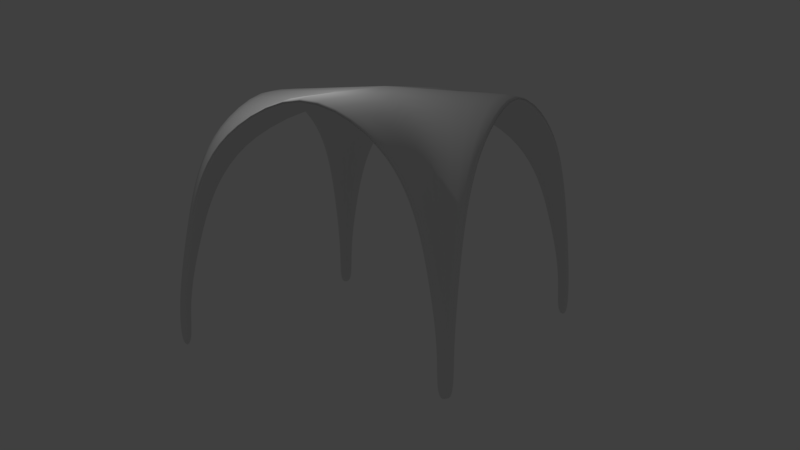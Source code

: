 # Source: Church_Arch.blend  (saved by Blender 2.78.0; exported with 4.5.12 LTS)
import bpy
from mathutils import Matrix  # noqa: F401  (used for matrix-valued properties, if any)

bpy.ops.wm.read_factory_settings(use_empty=True)
scene = bpy.context.scene
scene.name = 'Scene'

# ---- collections
col_collection_1 = bpy.data.collections.new('Collection 1'); scene.collection.children.link(col_collection_1)

# ---- world
world_world = bpy.data.worlds.new('World'); scene.world = world_world
world_world.color = (0.05088, 0.05088, 0.05088)
world_world.use_sun_shadow = False
world_world.sun_shadow_jitter_overblur = 0.0
world_world.cycles.sampling_method = 'MANUAL'

# ---- cameras
cam_camera = bpy.data.cameras.new('Camera')
cam_camera.clip_end = 100.0
cam_camera.lens = 35.0
cam_camera.sensor_width = 32.0
cam_camera.sensor_height = 18.0
cam_camera.ortho_scale = 7.314
cam_camera.dof.focus_distance = 0.0

# ---- lights
light_lamp = bpy.data.lights.new('Lamp', 'POINT')
light_lamp.transmission_factor = 0.0
light_lamp.cutoff_distance = 30.0
light_lamp.energy = 100.0
light_lamp.shadow_buffer_clip_start = 1.001
light_lamp.shadow_soft_size = 0.1
light_lamp.shadow_maximum_resolution = 0.006
light_lamp.use_absolute_resolution = True

# ---- meshes
me_church_arch = bpy.data.meshes.new('Church Arch')
me_church_arch.from_pydata([(-4.0, -3.904, -3.5), (-4.0, -3.938, -2.5), (-4.0, -3.821, -1.5), (-4.0, -3.618, -0.5), (-4.0, -3.37, 0.5), (-4.0, -2.937, 1.5), (-4.0, -2.085, 2.5), (-4.0, 3.904, -3.5), (-4.0, 3.938, -2.5), (-4.0, 3.821, -1.5), (-4.0, 3.618, -0.5), (-4.0, 3.37, 0.5), (-4.0, 2.937, 1.5), (-4.0, 2.085, 2.5), (-4.0, 7.868e-07, 3.5), (4.0, -3.904, -3.5), (4.0, -3.938, -2.5), (4.0, -3.821, -1.5), (4.0, -3.618, -0.5), (4.0, -3.37, 0.5), (4.0, -2.937, 1.5), (4.0, -2.085, 2.5), (4.0, 3.904, -3.5), (4.0, 3.938, -2.5), (4.0, 3.821, -1.5), (4.0, 3.618, -0.5), (4.0, 3.37, 0.5), (4.0, 2.937, 1.5), (4.0, 2.085, 2.5), (4.0, -7.709e-07, 3.5), (-3.904, 4.0, -3.5), (-3.938, 4.0, -2.5), (-3.821, 4.0, -1.5), (-3.618, 4.0, -0.5), (-3.37, 4.0, 0.5), (-2.937, 4.0, 1.5), (-2.085, 4.0, 2.5), (3.904, 4.0, -3.5), (3.938, 4.0, -2.5), (3.821, 4.0, -1.5), (3.618, 4.0, -0.5), (3.37, 4.0, 0.5), (2.937, 4.0, 1.5), (2.085, 4.0, 2.5), (1.311e-06, 4.0, 3.5), (-3.904, -4.0, -3.5), (-3.938, -4.0, -2.5), (-3.821, -4.0, -1.5), (-3.618, -4.0, -0.5), (-3.37, -4.0, 0.5), (-2.937, -4.0, 1.5), (-2.085, -4.0, 2.5), (3.904, -4.0, -3.5), (3.938, -4.0, -2.5), (3.821, -4.0, -1.5), (3.618, -4.0, -0.5), (3.37, -4.0, 0.5), (2.937, -4.0, 1.5), (2.085, -4.0, 2.5), (-1.295e-06, -4.0, 3.5), (-3.938, 3.938, -2.5), (3.938, 3.938, -2.5), (-3.37, 3.37, 0.5), (3.37, 3.37, 0.5), (2.937, 2.937, 1.5), (-2.937, 2.937, 1.5), (3.618, 3.618, -0.5), (-3.618, 3.618, -0.5), (2.085, 2.085, 2.5), (-2.085, 2.085, 2.5), (-3.37, -3.37, 0.5), (3.37, -3.37, 0.5), (3.618, -3.618, -0.5), (-3.618, -3.618, -0.5), (-3.904, 3.904, -3.5), (3.904, 3.904, -3.5), (2.085, -2.085, 2.5), (-2.085, -2.085, 2.5), (-3.821, 3.821, -1.5), (3.821, 3.821, -1.5), (-3.938, -3.938, -2.5), (3.938, -3.938, -2.5), (-3.821, -3.821, -1.5), (3.821, -3.821, -1.5), (2.937, -2.937, 1.5), (-2.937, -2.937, 1.5), (-3.904, -3.904, -3.5), (3.904, -3.904, -3.5), (0.0, 7.937e-09, 3.5), (-4.0, -3.604, -3.49), (-4.0, -3.638, -2.512), (-4.0, -3.525, -1.547), (-4.0, -3.325, -0.5659), (-4.0, -3.086, 0.4041), (-4.0, -2.683, 1.341), (-4.0, -1.902, 2.262), (-4.0, 3.604, -3.49), (-4.0, 3.638, -2.512), (-4.0, 3.525, -1.547), (-4.0, 3.325, -0.5659), (-4.0, 3.086, 0.4041), (-4.0, 2.683, 1.341), (-4.0, 1.902, 2.262), (-4.0, 7.868e-07, 3.2), (4.0, -3.604, -3.49), (4.0, -3.638, -2.512), (4.0, -3.525, -1.547), (4.0, -3.325, -0.5659), (4.0, -3.086, 0.4041), (4.0, -2.683, 1.341), (4.0, -1.902, 2.262), (4.0, 3.604, -3.49), (4.0, 3.638, -2.512), (4.0, 3.525, -1.547), (4.0, 3.325, -0.5659), (4.0, 3.086, 0.4041), (4.0, 2.683, 1.341), (4.0, 1.902, 2.262), (4.0, -7.709e-07, 3.2), (-3.604, 4.0, -3.49), (-3.638, 4.0, -2.512), (-3.525, 4.0, -1.547), (-3.325, 4.0, -0.5659), (-3.086, 4.0, 0.4041), (-2.683, 4.0, 1.341), (-1.902, 4.0, 2.262), (3.604, 4.0, -3.49), (3.638, 4.0, -2.512), (3.525, 4.0, -1.547), (3.325, 4.0, -0.5659), (3.086, 4.0, 0.4041), (2.683, 4.0, 1.341), (1.902, 4.0, 2.262), (1.311e-06, 4.0, 3.2), (-3.604, -4.0, -3.49), (-3.638, -4.0, -2.512), (-3.525, -4.0, -1.547), (-3.325, -4.0, -0.5659), (-3.086, -4.0, 0.4041), (-2.683, -4.0, 1.341), (-1.902, -4.0, 2.262), (3.604, -4.0, -3.49), (3.638, -4.0, -2.512), (3.525, -4.0, -1.547), (3.325, -4.0, -0.5659), (3.086, -4.0, 0.4041), (2.683, -4.0, 1.341), (1.902, -4.0, 2.262), (-1.295e-06, -4.0, 3.2), (-3.726, 3.726, -2.518), (3.726, 3.726, -2.518), (-3.181, 3.181, 0.3654), (3.181, 3.181, 0.3654), (2.785, 2.785, 1.291), (-2.785, 2.785, 1.291), (3.416, 3.416, -0.5922), (-3.416, 3.416, -0.5922), (1.997, 1.997, 2.227), (-1.997, 1.997, 2.227), (-3.181, -3.181, 0.3654), (3.181, -3.181, 0.3654), (3.416, -3.416, -0.5922), (-3.416, -3.416, -0.5922), (-3.692, 3.692, -3.485), (3.692, 3.692, -3.485), (1.997, -1.997, 2.227), (-1.997, -1.997, 2.227), (-3.615, 3.615, -1.568), (3.615, 3.615, -1.568), (-3.726, -3.726, -2.518), (3.726, -3.726, -2.518), (-3.615, -3.615, -1.568), (3.615, -3.615, -1.568), (2.785, -2.785, 1.291), (-2.785, -2.785, 1.291), (-3.692, -3.692, -3.485), (3.692, -3.692, -3.485), (0.0, 7.937e-09, 3.2)], [], [(9, 10, 67, 78), (2, 82, 73, 3), (10, 11, 62, 67), (3, 73, 70, 4), (11, 12, 65, 62), (4, 70, 85, 5), (12, 13, 69, 65), (5, 85, 77, 6), (13, 14, 88, 69), (6, 77, 88, 14), (7, 8, 60, 74), (0, 86, 80, 1), (8, 9, 78, 60), (1, 80, 82, 2), (39, 40, 66, 79), (32, 78, 67, 33), (40, 41, 63, 66), (33, 67, 62, 34), (41, 42, 64, 63), (34, 62, 65, 35), (42, 43, 68, 64), (35, 65, 69, 36), (43, 44, 88, 68), (36, 69, 88, 44), (37, 38, 61, 75), (30, 74, 60, 31), (38, 39, 79, 61), (31, 60, 78, 32), (68, 88, 29, 28), (87, 15, 16, 81), (75, 61, 23, 22), (87, 81, 53, 52), (64, 68, 28, 27), (84, 20, 21, 76), (63, 64, 27, 26), (72, 71, 56, 55), (81, 83, 54, 53), (82, 47, 48, 73), (72, 18, 19, 71), (71, 84, 57, 56), (66, 63, 26, 25), (61, 79, 24, 23), (86, 45, 46, 80), (81, 16, 17, 83), (70, 49, 50, 85), (85, 50, 51, 77), (79, 66, 25, 24), (71, 19, 20, 84), (77, 51, 59, 88), (76, 21, 29, 88), (73, 48, 49, 70), (83, 17, 18, 72), (83, 72, 55, 54), (76, 88, 59, 58), (80, 46, 47, 82), (84, 76, 58, 57), (98, 167, 156, 99), (91, 92, 162, 171), (99, 156, 151, 100), (92, 93, 159, 162), (100, 151, 154, 101), (93, 94, 174, 159), (101, 154, 158, 102), (94, 95, 166, 174), (102, 158, 177, 103), (95, 103, 177, 166), (96, 163, 149, 97), (89, 90, 169, 175), (97, 149, 167, 98), (90, 91, 171, 169), (128, 168, 155, 129), (121, 122, 156, 167), (129, 155, 152, 130), (122, 123, 151, 156), (130, 152, 153, 131), (123, 124, 154, 151), (131, 153, 157, 132), (124, 125, 158, 154), (132, 157, 177, 133), (125, 133, 177, 158), (126, 164, 150, 127), (119, 120, 149, 163), (127, 150, 168, 128), (120, 121, 167, 149), (157, 117, 118, 177), (176, 170, 105, 104), (164, 111, 112, 150), (176, 141, 142, 170), (153, 116, 117, 157), (173, 165, 110, 109), (152, 115, 116, 153), (161, 144, 145, 160), (170, 142, 143, 172), (171, 162, 137, 136), (161, 160, 108, 107), (160, 145, 146, 173), (155, 114, 115, 152), (150, 112, 113, 168), (175, 169, 135, 134), (170, 172, 106, 105), (159, 174, 139, 138), (174, 166, 140, 139), (168, 113, 114, 155), (160, 173, 109, 108), (166, 177, 148, 140), (165, 177, 118, 110), (162, 159, 138, 137), (172, 161, 107, 106), (172, 143, 144, 161), (165, 147, 148, 177), (169, 171, 136, 135), (173, 146, 147, 165), (0, 1, 90, 89), (1, 2, 91, 90), (2, 3, 92, 91), (3, 4, 93, 92), (4, 5, 94, 93), (5, 6, 95, 94), (6, 14, 103, 95), (8, 7, 96, 97), (9, 8, 97, 98), (10, 9, 98, 99), (11, 10, 99, 100), (12, 11, 100, 101), (13, 12, 101, 102), (14, 13, 102, 103), (16, 15, 104, 105), (17, 16, 105, 106), (18, 17, 106, 107), (19, 18, 107, 108), (20, 19, 108, 109), (21, 20, 109, 110), (29, 21, 110, 118), (22, 23, 112, 111), (23, 24, 113, 112), (24, 25, 114, 113), (25, 26, 115, 114), (26, 27, 116, 115), (27, 28, 117, 116), (28, 29, 118, 117), (7, 74, 163, 96), (86, 0, 89, 175), (30, 31, 120, 119), (31, 32, 121, 120), (32, 33, 122, 121), (33, 34, 123, 122), (34, 35, 124, 123), (35, 36, 125, 124), (36, 44, 133, 125), (38, 37, 126, 127), (39, 38, 127, 128), (40, 39, 128, 129), (41, 40, 129, 130), (42, 41, 130, 131), (43, 42, 131, 132), (44, 43, 132, 133), (46, 45, 134, 135), (47, 46, 135, 136), (48, 47, 136, 137), (49, 48, 137, 138), (50, 49, 138, 139), (51, 50, 139, 140), (59, 51, 140, 148), (52, 53, 142, 141), (53, 54, 143, 142), (54, 55, 144, 143), (55, 56, 145, 144), (56, 57, 146, 145), (57, 58, 147, 146), (58, 59, 148, 147), (37, 75, 164, 126), (74, 30, 119, 163), (75, 22, 111, 164), (45, 86, 175, 134), (15, 87, 176, 104), (87, 52, 141, 176)])
me_church_arch.polygons.foreach_set('use_smooth', [True] * 176)
me_church_arch.use_remesh_preserve_volume = False
me_church_arch.use_remesh_preserve_attributes = False
me_church_arch.use_mirror_vertex_groups = False
me_church_arch.update()

# ---- objects
ob_church_arch = bpy.data.objects.new('Church Arch', me_church_arch)
ob_lamp = bpy.data.objects.new('Lamp', light_lamp)
ob_camera = bpy.data.objects.new('Camera', cam_camera)

# ---- transforms, parenting, visibility, modifiers, constraints
ob_church_arch.location = (5.291, 4.0, 3.5)
ob_church_arch.rotation_euler = (0.0, -0.0, 3.142)
ob_church_arch.lineart.crease_threshold = 0.0
_m = ob_church_arch.modifiers.new('Subsurf', 'SUBSURF')
_m.uv_smooth = 'PRESERVE_CORNERS'
_m.quality = 2
_m.show_only_control_edges = False
ob_lamp.location = (4.076, 1.005, 8.904)
ob_lamp.rotation_euler = (0.6503, 0.05522, 1.866)
ob_lamp.lock_rotations_4d = False
ob_lamp.empty_display_type = 'ARROWS'
ob_lamp.color = (0.0, 0.0, 0.0, 0.0)
ob_lamp.lineart.crease_threshold = 0.0
ob_camera.location = (17.41, -16.3, 7.508)
ob_camera.rotation_euler = (1.382, 1.295e-06, 0.5208)
ob_camera.lock_rotations_4d = False
ob_camera.empty_display_type = 'ARROWS'
ob_camera.color = (0.0, 0.0, 0.0, 0.0)
ob_camera.display_type = 'WIRE'
ob_camera.lineart.crease_threshold = 0.0

# ---- collection membership
col_collection_1.objects.link(ob_church_arch)
col_collection_1.objects.link(ob_lamp)
col_collection_1.objects.link(ob_camera)

# ---- scene / render settings (as saved in the file)
scene.camera = ob_camera
scene.frame_start = 1; scene.frame_end = 250; scene.frame_set(1)
scene.render.engine = 'CYCLES'
scene.render.resolution_percentage = 50
scene.render.dither_intensity = 0.0
scene.cycles.use_denoising = False
scene.cycles.samples = 128
scene.cycles.sampling_pattern = 'TABULATED_SOBOL'
scene.cycles.light_sampling_threshold = 0.0
scene.cycles.use_adaptive_sampling = False
scene.cycles.use_light_tree = False
scene.cycles.blur_glossy = 0.0
scene.cycles.sample_clamp_indirect = 0.0
scene.view_settings.view_transform = 'Standard'
bpy.context.view_layer.update()
